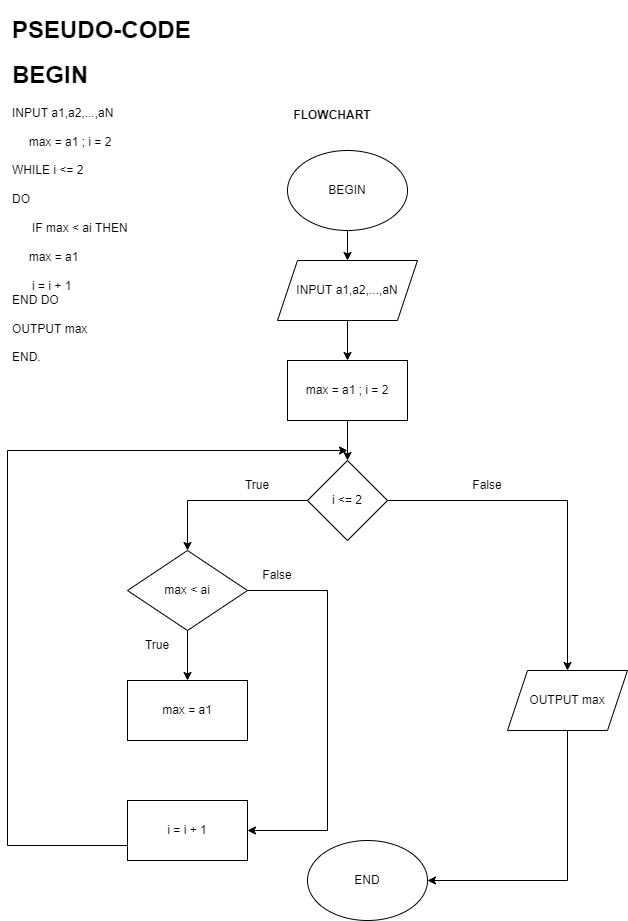

The diagram above was exported from draw.io. Its source (the exported page's mxGraphModel, read from the mxfile embedded in the PNG):
<mxGraphModel dx="1038" dy="521" grid="1" gridSize="10" guides="1" tooltips="1" connect="1" arrows="1" fold="1" page="1" pageScale="1" pageWidth="827" pageHeight="1169" math="0" shadow="0">
  <root>
    <mxCell id="WIyWlLk6GJQsqaUBKTNV-0" />
    <mxCell id="WIyWlLk6GJQsqaUBKTNV-1" parent="WIyWlLk6GJQsqaUBKTNV-0" />
    <mxCell id="csZawhUJFDGnt3izrcA3-68" value="BEGIN" style="ellipse;whiteSpace=wrap;html=1;" parent="WIyWlLk6GJQsqaUBKTNV-1" vertex="1">
      <mxGeometry x="320" y="390" width="120" height="80" as="geometry" />
    </mxCell>
    <mxCell id="csZawhUJFDGnt3izrcA3-70" value="" style="endArrow=classic;html=1;rounded=0;exitX=0.5;exitY=1;exitDx=0;exitDy=0;" parent="WIyWlLk6GJQsqaUBKTNV-1" source="csZawhUJFDGnt3izrcA3-68" target="csZawhUJFDGnt3izrcA3-71" edge="1">
      <mxGeometry width="50" height="50" relative="1" as="geometry">
        <mxPoint x="360" y="650" as="sourcePoint" />
        <mxPoint x="370" y="520" as="targetPoint" />
      </mxGeometry>
    </mxCell>
    <mxCell id="csZawhUJFDGnt3izrcA3-71" value="INPUT a1,a2,...,aN" style="shape=parallelogram;perimeter=parallelogramPerimeter;whiteSpace=wrap;html=1;fixedSize=1;" parent="WIyWlLk6GJQsqaUBKTNV-1" vertex="1">
      <mxGeometry x="310" y="500" width="140" height="60" as="geometry" />
    </mxCell>
    <mxCell id="csZawhUJFDGnt3izrcA3-118" value="&lt;h1&gt;PSEUDO-CODE&lt;/h1&gt;&lt;h1&gt;BEGIN&lt;/h1&gt;&lt;div&gt;INPUT a1,a2,...,aN&lt;/div&gt;&lt;div&gt;&lt;br&gt;&lt;/div&gt;&lt;div&gt;&amp;nbsp; &amp;nbsp; &amp;nbsp;max = a1 ; i = 2&amp;nbsp;&lt;/div&gt;&lt;div&gt;&lt;br&gt;&lt;/div&gt;&lt;div&gt;WHILE i &amp;lt;= 2&lt;/div&gt;&lt;div&gt;&lt;br&gt;&lt;/div&gt;&lt;div&gt;DO&lt;/div&gt;&lt;div&gt;&amp;nbsp; &amp;nbsp; &amp;nbsp; &amp;nbsp;&lt;/div&gt;&lt;div&gt;&amp;nbsp; &amp;nbsp; &amp;nbsp; IF max &amp;lt; ai THEN&lt;/div&gt;&lt;div&gt;&lt;br&gt;&lt;/div&gt;&lt;div&gt;&amp;nbsp; &amp;nbsp; &amp;nbsp;max = a1&lt;/div&gt;&lt;div&gt;&lt;br&gt;&lt;/div&gt;&lt;div&gt;&amp;nbsp; &amp;nbsp; &amp;nbsp; i = i + 1&lt;/div&gt;&lt;div&gt;END DO&lt;/div&gt;&lt;div&gt;&lt;br&gt;&lt;/div&gt;&lt;div&gt;OUTPUT max&lt;/div&gt;&lt;div&gt;&lt;br&gt;&lt;/div&gt;&lt;div&gt;&lt;span&gt;END.&lt;/span&gt;&lt;br&gt;&lt;/div&gt;&lt;div&gt;&lt;br&gt;&lt;/div&gt;" style="text;html=1;strokeColor=none;fillColor=none;spacing=5;spacingTop=-20;whiteSpace=wrap;overflow=hidden;rounded=0;" parent="WIyWlLk6GJQsqaUBKTNV-1" vertex="1">
      <mxGeometry x="40" y="250" width="250" height="420" as="geometry" />
    </mxCell>
    <mxCell id="csZawhUJFDGnt3izrcA3-119" value="&lt;b&gt;FLOWCHART&lt;/b&gt;" style="text;html=1;strokeColor=none;fillColor=none;align=center;verticalAlign=middle;whiteSpace=wrap;rounded=0;" parent="WIyWlLk6GJQsqaUBKTNV-1" vertex="1">
      <mxGeometry x="335" y="340" width="60" height="30" as="geometry" />
    </mxCell>
    <mxCell id="JiVoMxDpyW51QNiF488P-24" value="" style="endArrow=classic;html=1;rounded=0;exitX=0.5;exitY=1;exitDx=0;exitDy=0;entryX=0.5;entryY=0;entryDx=0;entryDy=0;" edge="1" parent="WIyWlLk6GJQsqaUBKTNV-1" source="csZawhUJFDGnt3izrcA3-71">
      <mxGeometry width="50" height="50" relative="1" as="geometry">
        <mxPoint x="390" y="740" as="sourcePoint" />
        <mxPoint x="380" y="600" as="targetPoint" />
      </mxGeometry>
    </mxCell>
    <mxCell id="JiVoMxDpyW51QNiF488P-27" value="max = a1 ; i = 2" style="rounded=0;whiteSpace=wrap;html=1;" vertex="1" parent="WIyWlLk6GJQsqaUBKTNV-1">
      <mxGeometry x="320" y="600" width="120" height="60" as="geometry" />
    </mxCell>
    <mxCell id="JiVoMxDpyW51QNiF488P-28" value="" style="endArrow=classic;html=1;rounded=0;exitX=0.5;exitY=1;exitDx=0;exitDy=0;" edge="1" parent="WIyWlLk6GJQsqaUBKTNV-1" source="JiVoMxDpyW51QNiF488P-27">
      <mxGeometry width="50" height="50" relative="1" as="geometry">
        <mxPoint x="390" y="540" as="sourcePoint" />
        <mxPoint x="380" y="700" as="targetPoint" />
      </mxGeometry>
    </mxCell>
    <mxCell id="JiVoMxDpyW51QNiF488P-29" value="i &amp;lt;= 2" style="rhombus;whiteSpace=wrap;html=1;" vertex="1" parent="WIyWlLk6GJQsqaUBKTNV-1">
      <mxGeometry x="340" y="700" width="80" height="80" as="geometry" />
    </mxCell>
    <mxCell id="JiVoMxDpyW51QNiF488P-30" value="max &amp;lt; ai" style="rhombus;whiteSpace=wrap;html=1;" vertex="1" parent="WIyWlLk6GJQsqaUBKTNV-1">
      <mxGeometry x="160" y="790" width="120" height="80" as="geometry" />
    </mxCell>
    <mxCell id="JiVoMxDpyW51QNiF488P-31" value="max = a1" style="rounded=0;whiteSpace=wrap;html=1;" vertex="1" parent="WIyWlLk6GJQsqaUBKTNV-1">
      <mxGeometry x="160" y="920" width="120" height="60" as="geometry" />
    </mxCell>
    <mxCell id="JiVoMxDpyW51QNiF488P-32" value="i = i + 1" style="rounded=0;whiteSpace=wrap;html=1;" vertex="1" parent="WIyWlLk6GJQsqaUBKTNV-1">
      <mxGeometry x="160" y="1040" width="120" height="60" as="geometry" />
    </mxCell>
    <mxCell id="JiVoMxDpyW51QNiF488P-34" value="OUTPUT max" style="shape=parallelogram;perimeter=parallelogramPerimeter;whiteSpace=wrap;html=1;fixedSize=1;" vertex="1" parent="WIyWlLk6GJQsqaUBKTNV-1">
      <mxGeometry x="540" y="910" width="120" height="60" as="geometry" />
    </mxCell>
    <mxCell id="JiVoMxDpyW51QNiF488P-35" value="END" style="ellipse;whiteSpace=wrap;html=1;" vertex="1" parent="WIyWlLk6GJQsqaUBKTNV-1">
      <mxGeometry x="340" y="1080" width="120" height="80" as="geometry" />
    </mxCell>
    <mxCell id="JiVoMxDpyW51QNiF488P-36" value="" style="endArrow=classic;html=1;rounded=0;exitX=1;exitY=0.5;exitDx=0;exitDy=0;entryX=0.5;entryY=0;entryDx=0;entryDy=0;" edge="1" parent="WIyWlLk6GJQsqaUBKTNV-1" source="JiVoMxDpyW51QNiF488P-29" target="JiVoMxDpyW51QNiF488P-34">
      <mxGeometry width="50" height="50" relative="1" as="geometry">
        <mxPoint x="390" y="860" as="sourcePoint" />
        <mxPoint x="440" y="810" as="targetPoint" />
        <Array as="points">
          <mxPoint x="600" y="740" />
        </Array>
      </mxGeometry>
    </mxCell>
    <mxCell id="JiVoMxDpyW51QNiF488P-37" value="" style="endArrow=classic;html=1;rounded=0;exitX=0.5;exitY=1;exitDx=0;exitDy=0;entryX=1;entryY=0.5;entryDx=0;entryDy=0;" edge="1" parent="WIyWlLk6GJQsqaUBKTNV-1" source="JiVoMxDpyW51QNiF488P-34" target="JiVoMxDpyW51QNiF488P-35">
      <mxGeometry width="50" height="50" relative="1" as="geometry">
        <mxPoint x="390" y="860" as="sourcePoint" />
        <mxPoint x="440" y="810" as="targetPoint" />
        <Array as="points">
          <mxPoint x="600" y="1120" />
        </Array>
      </mxGeometry>
    </mxCell>
    <mxCell id="JiVoMxDpyW51QNiF488P-38" value="False" style="text;html=1;strokeColor=none;fillColor=none;align=center;verticalAlign=middle;whiteSpace=wrap;rounded=0;" vertex="1" parent="WIyWlLk6GJQsqaUBKTNV-1">
      <mxGeometry x="490" y="710" width="60" height="30" as="geometry" />
    </mxCell>
    <mxCell id="JiVoMxDpyW51QNiF488P-39" value="" style="endArrow=classic;html=1;rounded=0;exitX=0;exitY=0.5;exitDx=0;exitDy=0;entryX=0.5;entryY=0;entryDx=0;entryDy=0;" edge="1" parent="WIyWlLk6GJQsqaUBKTNV-1" source="JiVoMxDpyW51QNiF488P-29" target="JiVoMxDpyW51QNiF488P-30">
      <mxGeometry width="50" height="50" relative="1" as="geometry">
        <mxPoint x="390" y="970" as="sourcePoint" />
        <mxPoint x="440" y="920" as="targetPoint" />
        <Array as="points">
          <mxPoint x="220" y="740" />
        </Array>
      </mxGeometry>
    </mxCell>
    <mxCell id="JiVoMxDpyW51QNiF488P-40" value="True" style="text;html=1;strokeColor=none;fillColor=none;align=center;verticalAlign=middle;whiteSpace=wrap;rounded=0;" vertex="1" parent="WIyWlLk6GJQsqaUBKTNV-1">
      <mxGeometry x="260" y="710" width="60" height="30" as="geometry" />
    </mxCell>
    <mxCell id="JiVoMxDpyW51QNiF488P-41" value="" style="endArrow=classic;html=1;rounded=0;exitX=0.5;exitY=1;exitDx=0;exitDy=0;entryX=0.5;entryY=0;entryDx=0;entryDy=0;entryPerimeter=0;" edge="1" parent="WIyWlLk6GJQsqaUBKTNV-1" source="JiVoMxDpyW51QNiF488P-30" target="JiVoMxDpyW51QNiF488P-31">
      <mxGeometry width="50" height="50" relative="1" as="geometry">
        <mxPoint x="390" y="970" as="sourcePoint" />
        <mxPoint x="440" y="920" as="targetPoint" />
      </mxGeometry>
    </mxCell>
    <mxCell id="JiVoMxDpyW51QNiF488P-42" value="True" style="text;html=1;strokeColor=none;fillColor=none;align=center;verticalAlign=middle;whiteSpace=wrap;rounded=0;" vertex="1" parent="WIyWlLk6GJQsqaUBKTNV-1">
      <mxGeometry x="160" y="870" width="60" height="30" as="geometry" />
    </mxCell>
    <mxCell id="JiVoMxDpyW51QNiF488P-43" value="" style="endArrow=classic;html=1;rounded=0;exitX=1;exitY=0.5;exitDx=0;exitDy=0;entryX=1;entryY=0.5;entryDx=0;entryDy=0;" edge="1" parent="WIyWlLk6GJQsqaUBKTNV-1" source="JiVoMxDpyW51QNiF488P-30" target="JiVoMxDpyW51QNiF488P-32">
      <mxGeometry width="50" height="50" relative="1" as="geometry">
        <mxPoint x="390" y="970" as="sourcePoint" />
        <mxPoint x="440" y="920" as="targetPoint" />
        <Array as="points">
          <mxPoint x="360" y="830" />
          <mxPoint x="360" y="1070" />
        </Array>
      </mxGeometry>
    </mxCell>
    <mxCell id="JiVoMxDpyW51QNiF488P-44" value="False" style="text;html=1;strokeColor=none;fillColor=none;align=center;verticalAlign=middle;whiteSpace=wrap;rounded=0;" vertex="1" parent="WIyWlLk6GJQsqaUBKTNV-1">
      <mxGeometry x="280" y="800" width="60" height="30" as="geometry" />
    </mxCell>
    <mxCell id="JiVoMxDpyW51QNiF488P-45" value="" style="endArrow=classic;html=1;rounded=0;exitX=0;exitY=0.75;exitDx=0;exitDy=0;" edge="1" parent="WIyWlLk6GJQsqaUBKTNV-1" source="JiVoMxDpyW51QNiF488P-32">
      <mxGeometry width="50" height="50" relative="1" as="geometry">
        <mxPoint x="390" y="970" as="sourcePoint" />
        <mxPoint x="380" y="690" as="targetPoint" />
        <Array as="points">
          <mxPoint x="40" y="1085" />
          <mxPoint x="40" y="690" />
        </Array>
      </mxGeometry>
    </mxCell>
  </root>
</mxGraphModel>